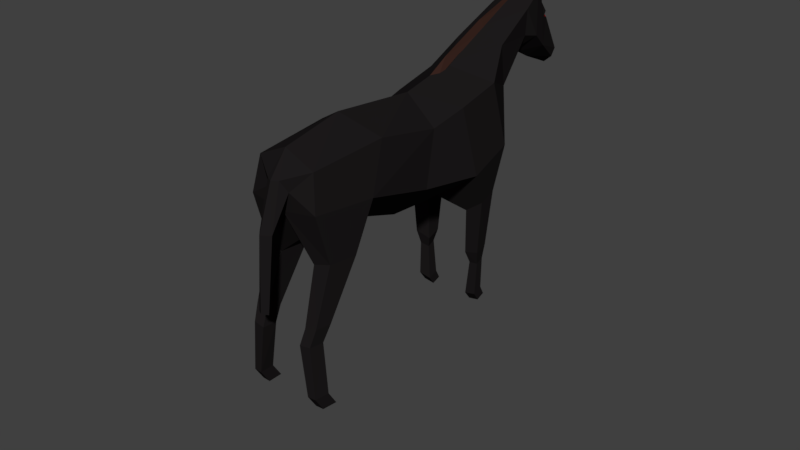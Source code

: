 # Source: Pet_Me_Horse_Jump.blend  (saved by Blender 2.78.0; exported with 4.5.12 LTS)
import bpy
from mathutils import Matrix  # noqa: F401  (used for matrix-valued properties, if any)

bpy.ops.wm.read_factory_settings(use_empty=True)
scene = bpy.context.scene
scene.name = 'Scene'

# ---- collections
col_collection_1 = bpy.data.collections.new('Collection 1'); scene.collection.children.link(col_collection_1)

# ---- materials (node trees are filled in below, after node groups)
mat_hoprz = bpy.data.materials.new('Hoprz')
mat_hoprz.alpha_threshold = 0.0
mat_hoprz.use_transparent_shadow = False
mat_hoprz.diffuse_color = (0.01222, 0.01062, 0.0111, 1.0)
mat_hoprz.roughness = 0.5
mat_hoprz.specular_intensity = 0.0
mat_hoprz.line_color = (0.0, 0.0, 0.0, 1.0)
mat_dark = bpy.data.materials.new('Dark')
mat_dark.alpha_threshold = 0.0
mat_dark.use_transparent_shadow = False
mat_dark.diffuse_color = (0.04203, 0.01834, 0.01362, 1.0)
mat_dark.roughness = 0.5
mat_dark.specular_intensity = 0.0
mat_eyes = bpy.data.materials.new('Eyes')
mat_eyes.alpha_threshold = 0.0
mat_eyes.use_transparent_shadow = False
mat_eyes.diffuse_color = (0.1574, 0.0, 0.0004214, 1.0)
mat_eyes.roughness = 0.5
mat_eyes.specular_intensity = 0.0
mat_material = bpy.data.materials.new('Material')
mat_material.alpha_threshold = 0.0
mat_material.use_transparent_shadow = False
mat_material.roughness = 0.5
mat_material.specular_intensity = 0.0

# ---- material node trees

# ---- world
world_world = bpy.data.worlds.new('World'); scene.world = world_world
world_world.color = (0.05088, 0.05088, 0.05088)
world_world.use_sun_shadow = False
world_world.sun_shadow_jitter_overblur = 0.0
world_world.cycles.sampling_method = 'MANUAL'

# ---- meshes
me_cube = bpy.data.meshes.new('Cube')
me_cube.from_pydata([(0.2395, -0.2264, 0.02547), (0.2595, -0.7027, 0.1556), (0.2173, -0.1381, 0.3597), (0.2148, -0.5757, 0.4445), (0.0, -0.2263, -0.2055), (0.0, -0.749, -0.03346), (0.0, -0.1073, 0.5139), (0.0, -0.6765, 0.5698), (0.3061, 0.1548, -0.006188), (0.2331, 0.1062, 0.4141), (0.0, 0.1811, -0.2338), (0.0, 0.2393, 0.5864), (0.2631, 0.4957, 0.06798), (0.2331, 0.401, 0.4804), (0.0, 0.547, -0.1553), (0.139, 0.6379, 0.3764), (0.1566, 0.5759, 0.6464), (0.0, 0.6715, 0.2302), (0.0, 0.5575, 0.7262), (0.1057, 0.8944, 0.6191), (0.1278, 0.8738, 0.7952), (0.0, 0.9044, 0.4944), (0.0, 0.8677, 0.8472), (0.1295, 0.986, 0.6013), (0.0994, 1.025, 0.8648), (0.0, 0.9745, 0.4763), (0.0, 1.029, 0.9135), (0.05834, 1.287, 0.3775), (0.06796, 1.181, 0.664), (0.0, 1.294, 0.328), (0.0, 1.379, 0.4239), (0.2254, -1.103, 0.1886), (0.1888, -1.067, 0.409), (0.0, -1.107, 0.1512), (0.0, -1.068, 0.4957), (0.2684, 0.271, -0.2346), (0.1464, 0.2815, -0.3253), (0.1464, 0.4273, -0.294), (0.2512, 0.4068, -0.2051), (0.2388, 0.2827, -0.5908), (0.1422, 0.2905, -0.6198), (0.1476, 0.3855, -0.5925), (0.2332, 0.3707, -0.5613), (0.2232, 0.3071, -0.6823), (0.1626, 0.3116, -0.6916), (0.1676, 0.3688, -0.6738), (0.2218, 0.3599, -0.6624), (0.2189, 0.2965, -0.8977), (0.1433, 0.3024, -0.9169), (0.1481, 0.3757, -0.8953), (0.2154, 0.3643, -0.8741), (0.2145, 0.341, -0.9597), (0.146, 0.345, -0.9741), (0.1503, 0.4113, -0.9572), (0.2114, 0.4025, -0.9406), (0.2431, -0.8254, -0.137), (0.1135, -0.8344, -0.1701), (0.229, -1.012, -0.1247), (0.1191, -1.019, -0.1577), (0.2311, -1.024, -0.4773), (0.1409, -1.029, -0.4948), (0.2213, -1.126, -0.4705), (0.1448, -1.13, -0.488), (0.2177, -1.072, -0.5745), (0.1344, -1.076, -0.5832), (0.2094, -1.165, -0.5676), (0.1385, -1.169, -0.5773), (0.2445, -1.072, -0.8917), (0.1818, -1.076, -0.8917), (0.2337, -1.165, -0.8917), (0.1818, -1.169, -0.8917), (0.2445, -1.014, -0.9827), (0.1818, -1.018, -0.9827), (0.2337, -1.107, -0.9827), (0.1818, -1.11, -0.9827), (0.0, -1.184, 0.3501), (0.0, -1.14, 0.2588), (0.03998, -1.162, 0.3529), (0.07103, -1.129, 0.2845), (0.03618, -1.281, -0.377), (0.0, -1.243, -0.3851), (0.0, -1.305, -0.3725), (0.04542, -1.235, 0.07408), (0.0, -1.203, 0.04238), (0.0, -1.281, 0.07948), (0.08224, 1.132, 0.685), (0.0, 1.118, 0.8182), (0.08788, 1.09, 0.7808), (0.0, 1.086, 0.4171), (0.1391, 1.14, 0.9618), (0.1279, 1.145, 0.9687), (0.1279, 1.162, 0.9626), (0.1377, 1.158, 0.9551), (0.07348, 1.102, 0.8456), (0.09392, 1.05, 0.893), (0.04643, 1.053, 0.9155), (0.02584, 1.116, 0.8534), (0.06299, 0.0733, 0.4747), (0.0, 0.05383, 0.5333), (0.0268, 0.132, 0.5317), (0.0, 0.2393, 0.6358), (0.01722, 0.3319, 0.6203), (0.01878, 0.5879, 0.7171), (0.0, 0.5575, 0.7757), (0.01377, 1.037, 0.847), (0.0, 1.031, 0.919), (0.0, 0.05383, 0.4648), (0.0, 0.2393, 0.5673), (0.0, 0.5575, 0.7072), (0.0, 1.031, 0.8505), (0.05449, 1.329, 0.4236), (0.08381, 1.147, 0.7136), (0.02831, 1.168, 0.7166), (0.1056, 1.103, 0.5065), (0.01245, 1.122, 0.8002), (0.04362, 1.136, 0.6926)], [], [(2, 1, 0), (6, 3, 2), (1, 4, 0), (6, 9, 11), (10, 37, 36), (0, 10, 8), (2, 8, 9), (12, 17, 15), (9, 12, 13), (15, 21, 19), (11, 16, 18), (13, 15, 16), (25, 113, 23), (18, 20, 22), (16, 19, 20), (111, 112, 114), (20, 23, 24), (21, 23, 19), (27, 30, 110), (111, 85, 115), (88, 27, 113), (1, 57, 55), (34, 77, 32), (7, 32, 3), (1, 32, 31), (37, 42, 41), (10, 35, 8), (14, 38, 37), (8, 38, 12), (39, 46, 42), (36, 39, 35), (35, 42, 38), (36, 41, 40), (45, 50, 49), (40, 45, 44), (41, 46, 45), (40, 43, 39), (49, 54, 53), (44, 47, 43), (43, 50, 46), (44, 49, 48), (52, 54, 51), (48, 51, 47), (50, 51, 54), (49, 52, 48), (58, 61, 57), (5, 55, 56), (33, 57, 31), (5, 58, 33), (60, 63, 64), (56, 59, 60), (58, 60, 62), (57, 59, 55), (64, 70, 66), (62, 64, 66), (61, 63, 59), (62, 65, 61), (69, 74, 73), (63, 69, 67), (65, 70, 69), (63, 68, 64), (72, 73, 74), (67, 72, 68), (68, 74, 70), (67, 73, 71), (76, 82, 83), (33, 78, 76), (32, 78, 31), (83, 79, 80), (80, 79, 81), (75, 82, 77), (84, 79, 82), (93, 89, 94), (96, 90, 91), (22, 24, 26), (23, 87, 24), (90, 92, 91), (94, 90, 95), (93, 91, 92), (86, 93, 87), (24, 95, 26), (26, 96, 86), (24, 93, 94), (2, 3, 1), (6, 7, 3), (1, 5, 4), (6, 2, 9), (10, 14, 37), (0, 4, 10), (2, 0, 8), (12, 14, 17), (11, 9, 13), (9, 8, 12), (15, 17, 21), (11, 13, 16), (13, 12, 15), (25, 88, 113), (18, 16, 20), (16, 15, 19), (85, 28, 115), (20, 19, 23), (21, 25, 23), (27, 29, 30), (113, 27, 110), (88, 29, 27), (1, 31, 57), (34, 75, 77), (7, 34, 32), (1, 3, 32), (37, 38, 42), (10, 36, 35), (14, 12, 38), (8, 35, 38), (39, 43, 46), (36, 40, 39), (35, 39, 42), (36, 37, 41), (45, 46, 50), (40, 41, 45), (41, 42, 46), (40, 44, 43), (49, 50, 54), (44, 48, 47), (43, 47, 50), (44, 45, 49), (52, 53, 54), (48, 52, 51), (50, 47, 51), (49, 53, 52), (58, 62, 61), (5, 1, 55), (33, 58, 57), (5, 56, 58), (60, 59, 63), (56, 55, 59), (58, 56, 60), (57, 61, 59), (64, 68, 70), (62, 60, 64), (61, 65, 63), (62, 66, 65), (69, 70, 74), (63, 65, 69), (65, 66, 70), (63, 67, 68), (72, 71, 73), (67, 71, 72), (68, 72, 74), (67, 69, 73), (76, 78, 82), (33, 31, 78), (32, 77, 78), (83, 82, 79), (75, 84, 82), (84, 81, 79), (78, 77, 82), (93, 92, 89), (96, 95, 90), (22, 20, 24), (23, 113, 87), (90, 89, 92), (94, 89, 90), (93, 96, 91), (86, 96, 93), (24, 94, 95), (26, 95, 96), (24, 87, 93), (98, 100, 99), (100, 103, 102), (103, 105, 104), (98, 99, 97), (100, 101, 99), (100, 102, 101), (103, 104, 102), (106, 99, 107), (107, 102, 108), (108, 104, 109), (106, 97, 99), (107, 99, 101), (107, 101, 102), (108, 102, 104), (98, 97, 106), (104, 105, 109), (112, 28, 110, 30), (111, 114, 86, 87), (85, 111, 87, 113), (114, 112, 30, 86), (28, 85, 113, 110), (28, 112, 115), (112, 111, 115)])
me_cube.polygons.foreach_set('material_index', [0, 0, 0, 0, 0, 0, 0, 0, 0, 0, 0, 0, 0, 0, 0, 0, 0, 0, 0, 2, 0, 0, 0, 0, 0, 0, 0, 0, 0, 0, 0, 0, 0, 0, 0, 0, 0, 0, 0, 0, 0, 0, 0, 0, 0, 0, 0, 0, 0, 0, 0, 0, 0, 0, 0, 0, 0, 0, 0, 0, 0, 0, 0, 0, 0, 0, 0, 0, 0, 0, 0, 0, 0, 0, 0, 0, 0, 0, 0, 0, 0, 0, 0, 0, 0, 0, 0, 0, 0, 0, 0, 0, 0, 0, 0, 0, 0, 0, 0, 2, 0, 0, 0, 0, 0, 0, 0, 0, 0, 0, 0, 0, 0, 0, 0, 0, 0, 0, 0, 0, 0, 0, 0, 0, 0, 0, 0, 0, 0, 0, 0, 0, 0, 0, 0, 0, 0, 0, 0, 0, 0, 0, 0, 0, 0, 0, 0, 0, 0, 0, 0, 0, 0, 0, 0, 0, 0, 0, 0, 0, 0, 0, 0, 0, 0, 0, 0, 1, 1, 1, 1, 1, 1, 1, 1, 1, 1, 1, 1, 1, 1, 1, 1, 0, 0, 0, 0, 0, 2, 2])
me_cube.materials.append(mat_hoprz)
me_cube.materials.append(mat_dark)
me_cube.materials.append(mat_eyes)
me_cube.materials.append(mat_material)
me_cube.use_remesh_preserve_volume = False
me_cube.use_remesh_preserve_attributes = False
me_cube.use_mirror_vertex_groups = False
me_cube.update()
arm_armature = bpy.data.armatures.new('Armature')  # bones are not reproduced

# ---- objects
ob_horserig = bpy.data.objects.new('HorseRig', arm_armature)
ob_horse = bpy.data.objects.new('Horse', me_cube)

# ---- transforms, parenting, visibility, modifiers, constraints
ob_horserig.location = (0.0, 0.0, 0.0)
ob_horserig.show_in_front = True
ob_horserig.lineart.crease_threshold = 0.0
ob_horse.parent = ob_horserig
ob_horse.location = (0.0, 0.0, 0.0)
ob_horse.lock_rotations_4d = False
ob_horse.empty_display_type = 'ARROWS'
ob_horse.lineart.crease_threshold = 0.0
_vg = ob_horse.vertex_groups.new(name='root')
for _i, _w in zip([0, 1, 2, 4, 5, 8, 10, 97], [0.7604, 0.04535, 0.08188, 0.8976, 0.09163, 0.05398, 0.1621, 0.08188]): _vg.add([_i], _w, 'REPLACE')
_vg = ob_horse.vertex_groups.new(name='chest')
for _i, _w in zip([0, 2, 3, 6, 7, 8, 9, 11, 13, 16, 18, 97, 98, 99, 100, 101, 102, 103, 106, 107, 108], [0.08773, 0.8087, 0.09154, 0.8514, 0.04337, 0.04417, 0.7793, 0.6692, 0.1537, 0.02334, 0.07505, 0.8087, 0.8514, 0.7793, 0.6692, 0.1537, 0.02334, 0.07505, 0.8514, 0.6692, 0.07505]): _vg.add([_i], _w, 'REPLACE')
_vg = ob_horse.vertex_groups.new(name='front_leg1.r')
for _i, _w in zip([0, 2, 8, 9, 10, 11, 12, 13, 14, 15, 17, 35, 36, 37, 38, 97, 99, 100, 101, 107], [0.06703, 0.001111, 0.8527, 0.07498, 0.2063, 0.0005238, 0.854, 0.05989, 0.4433, 0.03974, 0.133, 0.9148, 0.1176, 0.8557, 0.9757, 0.001111, 0.07498, 0.0005238, 0.05989, 0.0005238]): _vg.add([_i], _w, 'REPLACE')
_vg = ob_horse.vertex_groups.new(name='front_leg2.r')
for _i, _w in zip([10, 14, 35, 36, 37, 39, 40, 41, 42, 44, 45, 46], [0.2135, 0.01414, 0.07076, 0.8557, 0.1099, 0.9589, 0.9018, 0.9308, 0.9696, 0.0008939, 0.05318, 0.04578]): _vg.add([_i], _w, 'REPLACE')
_vg = ob_horse.vertex_groups.new(name='front_leg3.r')
for _i, _w in zip([39, 40, 41, 43, 44, 45, 46, 47, 48, 49, 50, 51, 52, 53, 54], [0.03501, 0.09682, 0.06106, 0.9781, 0.9745, 0.9464, 0.9517, 0.9997, 0.9998, 0.9994, 0.9992, 1.0, 0.9999, 0.9998, 0.9998]): _vg.add([_i], _w, 'REPLACE')
_vg = ob_horse.vertex_groups.new(name='neck1')
for _i, _w in zip([9, 11, 12, 13, 14, 15, 16, 17, 18, 21, 25, 99, 100, 101, 102, 103, 107, 108], [0.0891, 0.148, 0.09363, 0.6672, 0.08978, 0.8427, 0.1428, 0.7632, 0.0694, 0.08608, 0.04253, 0.0891, 0.148, 0.6672, 0.1428, 0.0694, 0.148, 0.0694]): _vg.add([_i], _w, 'REPLACE')
_vg = ob_horse.vertex_groups.new(name='neck2')
for _i, _w in zip([11, 13, 15, 16, 17, 18, 19, 20, 21, 22, 23, 24, 25, 26, 28, 85, 86, 87, 88, 89, 90, 91, 92, 93, 94, 95, 96, 100, 101, 102, 103, 104, 105, 107, 108, 109, 111, 112, 113, 114, 115], [0.1379, 0.11, 0.0884, 0.8021, 0.05359, 0.8369, 0.9443, 0.9247, 0.7491, 0.9011, 0.8303, 0.6388, 0.4774, 0.599, 0.02709, 0.1867, 0.826, 0.8558, 0.1424, 0.609, 0.6068, 0.6082, 0.6096, 0.675, 0.6183, 0.6067, 0.6885, 0.1379, 0.11, 0.8021, 0.8369, 0.9247, 0.9011, 0.1379, 0.8369, 0.9011, 0.829, 0.02709, 0.1547, 0.8043, 0.829]): _vg.add([_i], _w, 'REPLACE')
_vg = ob_horse.vertex_groups.new(name='head')
for _i, _w in zip([19, 20, 21, 22, 23, 24, 25, 26, 27, 28, 29, 30, 85, 86, 87, 88, 89, 90, 91, 92, 93, 94, 95, 96, 104, 105, 109, 110, 111, 112, 113, 114, 115], [0.01485, 0.05983, 0.155, 0.0818, 0.1601, 0.3585, 0.471, 0.3979, 0.9908, 0.9677, 0.9811, 0.9878, 0.8097, 0.1733, 0.1428, 0.8458, 0.3897, 0.3919, 0.3905, 0.3891, 0.3239, 0.38, 0.3915, 0.3104, 0.05983, 0.0818, 0.0818, 0.9959, 0.1684, 0.9634, 0.8415, 0.1945, 0.1684]): _vg.add([_i], _w, 'REPLACE')
_vg = ob_horse.vertex_groups.new(name='front_leg1.l')
for _i, _w in zip([10, 14, 17, 37], [0.4025, 0.4229, 0.01844, 0.001866]): _vg.add([_i], _w, 'REPLACE')
_vg = ob_horse.vertex_groups.new(name='front_leg2.l')
_vg = ob_horse.vertex_groups.new(name='front_leg3.l')
_vg = ob_horse.vertex_groups.new(name='torso')
for _i, _w in zip([0, 1, 2, 3, 4, 5, 6, 7, 31, 32, 33, 34, 55, 56, 97, 98, 106], [0.06385, 0.7915, 0.06058, 0.816, 0.001155, 0.6093, 0.06379, 0.7557, 0.05133, 0.07191, 0.04314, 0.06257, 0.05008, 0.06156, 0.06058, 0.06379, 0.06379]): _vg.add([_i], _w, 'REPLACE')
_vg = ob_horse.vertex_groups.new(name='hind_leg1.r')
for _i, _w in zip([1, 5, 31, 32, 33, 55, 56, 57, 58, 78], [0.1121, 0.2657, 0.7598, 0.09296, 0.6054, 0.9343, 0.9026, 0.9743, 0.9551, 0.05697]): _vg.add([_i], _w, 'REPLACE')
_vg = ob_horse.vertex_groups.new(name='hind_leg2.r')
for _i, _w in zip([58, 59, 60, 61, 62, 63, 64, 65, 66], [0.001232, 0.9545, 0.9449, 0.9538, 0.9439, 0.02553, 0.03488, 0.04134, 0.04193]): _vg.add([_i], _w, 'REPLACE')
_vg = ob_horse.vertex_groups.new(name='hind_leg3.r')
for _i, _w in zip([60, 61, 62, 63, 64, 65, 66, 67, 68, 69, 70, 71, 72, 73, 74], [0.02329, 0.02126, 0.05171, 0.9616, 0.957, 0.9539, 0.9537, 0.9994, 0.9998, 0.999, 0.9989, 0.9999, 0.9999, 0.9999, 0.9999]): _vg.add([_i], _w, 'REPLACE')
_vg = ob_horse.vertex_groups.new(name='tail1')
for _i, _w in zip([1, 3, 7, 31, 32, 33, 34, 75, 76, 77, 78], [0.0004518, 8.971e-09, 2.497e-06, 0.0206, 0.00645, 7.379e-06, 0.001735, 0.9757, 0.9928, 0.9912, 0.9101]): _vg.add([_i], _w, 'REPLACE')
_vg = ob_horse.vertex_groups.new(name='tail2')
for _i, _w in zip([78, 79, 80, 81, 82, 83, 84], [0.0006127, 1.0, 1.0, 0.9999, 0.983, 0.9998, 0.9865]): _vg.add([_i], _w, 'REPLACE')
_vg = ob_horse.vertex_groups.new(name='hind_leg1.l')
_vg = ob_horse.vertex_groups.new(name='hind_leg2.l')
_vg = ob_horse.vertex_groups.new(name='hind_leg3.l')
_m = ob_horse.modifiers.new('Mirror', 'MIRROR')
_m.use_clip = True
_m = ob_horse.modifiers.new('Armature', 'ARMATURE')
_m.object = ob_horserig

# ---- collection membership
col_collection_1.objects.link(ob_horserig)
col_collection_1.objects.link(ob_horse)

# ---- scene / render settings (as saved in the file)
scene.frame_start = 0; scene.frame_end = 16; scene.frame_set(9)
scene.render.engine = 'BLENDER_EEVEE_NEXT'
scene.render.resolution_percentage = 50
scene.render.dither_intensity = 0.0
scene.cycles.use_denoising = False
scene.cycles.samples = 128
scene.cycles.sampling_pattern = 'TABULATED_SOBOL'
scene.cycles.light_sampling_threshold = 0.0
scene.cycles.use_adaptive_sampling = False
scene.cycles.use_light_tree = False
scene.cycles.blur_glossy = 0.0
scene.cycles.sample_clamp_indirect = 0.0
scene.view_settings.view_transform = 'Standard'
bpy.context.view_layer.update()

# ---- added for rendering (the .blend has no active camera and no usable light): camera, sun
cam_auto = bpy.data.cameras.new('AutoCamera')
cam_auto.lens = 50.0
cam_auto.sensor_width = 36.0
cam_auto.clip_end = 1000.0
ob_auto_camera = bpy.data.objects.new('AutoCamera', cam_auto)
scene.collection.objects.link(ob_auto_camera)
ob_auto_camera.location = (3.72272, -4.63926, 2.68187)
ob_auto_camera.rotation_euler = (1.09748, -7.21219e-08, 0.694738)
scene.camera = ob_auto_camera
light_auto_sun = bpy.data.lights.new('AutoSun', 'SUN')
light_auto_sun.energy = 3.0
light_auto_sun.angle = 0.0523599
ob_auto_sun = bpy.data.objects.new('AutoSun', light_auto_sun)
scene.collection.objects.link(ob_auto_sun)
ob_auto_sun.rotation_euler = (0.872665, 0.174533, 0.523599)
bpy.context.view_layer.update()
